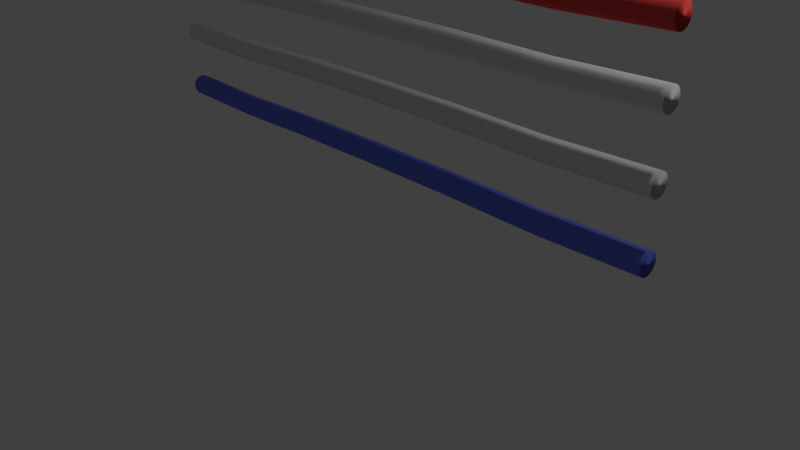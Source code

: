 # Source: Rope.blend  (saved by Blender 2.79.0; exported with 4.5.12 LTS)
import bpy
from mathutils import Matrix  # noqa: F401  (used for matrix-valued properties, if any)

bpy.ops.wm.read_factory_settings(use_empty=True)
scene = bpy.context.scene
scene.name = 'Scene'

# ---- collections
col_collection_1 = bpy.data.collections.new('Collection 1'); scene.collection.children.link(col_collection_1)

# ---- materials (node trees are filled in below, after node groups)
mat_material_001 = bpy.data.materials.new('Material.001')
mat_material_001.alpha_threshold = 0.0
mat_material_001.use_transparent_shadow = False
mat_material_001.roughness = 0.5
mat_material_002 = bpy.data.materials.new('Material.002')
mat_material_002.alpha_threshold = 0.0
mat_material_002.use_transparent_shadow = False
mat_material_002.diffuse_color = (0.8, 0.0707, 0.06415, 1.0)
mat_material_002.roughness = 0.5
mat_material_003 = bpy.data.materials.new('Material.003')
mat_material_003.alpha_threshold = 0.0
mat_material_003.use_transparent_shadow = False
mat_material_003.diffuse_color = (0.1435, 0.1891, 0.8, 1.0)
mat_material_003.roughness = 0.5

# ---- material node trees

# ---- world
world_world = bpy.data.worlds.new('World'); scene.world = world_world
world_world.color = (0.05088, 0.05088, 0.05088)
world_world.use_sun_shadow = False
world_world.sun_shadow_jitter_overblur = 0.0
world_world.cycles.sampling_method = 'MANUAL'

# ---- cameras
cam_camera = bpy.data.cameras.new('Camera')
cam_camera.clip_end = 100.0
cam_camera.lens = 35.0
cam_camera.sensor_width = 32.0
cam_camera.sensor_height = 18.0
cam_camera.ortho_scale = 7.314
cam_camera.dof.focus_distance = 0.0
cam_camera.dof.aperture_fstop = 128.0

# ---- lights
light_lamp = bpy.data.lights.new('Lamp', 'POINT')
light_lamp.transmission_factor = 0.0
light_lamp.cutoff_distance = 30.0
light_lamp.energy = 100.0
light_lamp.shadow_buffer_clip_start = 1.001
light_lamp.shadow_soft_size = 0.1
light_lamp.shadow_maximum_resolution = 0.006
light_lamp.use_absolute_resolution = True

# ---- meshes
me_cylinder_002 = bpy.data.meshes.new('Cylinder.002')
me_cylinder_002.from_pydata([(-1.219e-06, 1.0, -1.028), (-1.219e-06, 1.0, 0.9723), (0.4339, 0.901, -1.028), (0.4339, 0.901, 0.9723), (0.7818, 0.6235, -1.028), (0.7818, 0.6235, 0.9723), (0.9749, 0.2225, -1.028), (0.9749, 0.2225, 0.9723), (0.9749, -0.2225, -1.028), (0.9749, -0.2225, 0.9723), (0.7818, -0.6235, -1.028), (0.7818, -0.6235, 0.9723), (0.4339, -0.901, -1.028), (0.4339, -0.901, 0.9723), (-1.068e-06, -1.0, -1.028), (-1.068e-06, -1.0, 0.9723), (-0.4339, -0.901, -1.028), (-0.4339, -0.901, 0.9723), (-0.7818, -0.6235, -1.028), (-0.7818, -0.6235, 0.9723), (-0.9749, -0.2225, -1.028), (-0.9749, -0.2225, 0.9723), (-0.9749, 0.2225, -1.028), (-0.9749, 0.2225, 0.9723), (-0.7818, 0.6235, -1.028), (-0.7818, 0.6235, 0.9723), (-0.4339, 0.901, -1.028), (-0.4339, 0.901, 0.9723), (-0.1675, 1.0, -0.6944), (0.02903, 1.0, -0.361), (0.07767, 1.0, -0.02769), (0.02903, 1.0, 0.3056), (-0.1675, 1.0, 0.639), (0.2664, 0.901, 0.639), (0.4629, 0.901, 0.3056), (0.5116, 0.901, -0.02769), (0.4629, 0.901, -0.361), (0.2664, 0.901, -0.6944), (0.6143, 0.6235, 0.639), (0.8109, 0.6235, 0.3056), (0.8595, 0.6235, -0.02769), (0.8109, 0.6235, -0.361), (0.6143, 0.6235, -0.6944), (0.8074, 0.2225, 0.639), (1.004, 0.2225, 0.3056), (1.053, 0.2225, -0.02769), (1.004, 0.2225, -0.361), (0.8074, 0.2225, -0.6944), (0.8074, -0.2225, 0.639), (1.004, -0.2225, 0.3056), (1.053, -0.2225, -0.02769), (1.004, -0.2225, -0.361), (0.8074, -0.2225, -0.6944), (0.6143, -0.6235, 0.639), (0.8109, -0.6235, 0.3056), (0.8595, -0.6235, -0.02769), (0.8109, -0.6235, -0.361), (0.6143, -0.6235, -0.6944), (0.2664, -0.901, 0.639), (0.4629, -0.901, 0.3056), (0.5116, -0.901, -0.02769), (0.4629, -0.901, -0.361), (0.2664, -0.901, -0.6944), (-0.1675, -1.0, 0.639), (0.02903, -1.0, 0.3056), (0.07767, -1.0, -0.02769), (0.02903, -1.0, -0.361), (-0.1675, -1.0, -0.6944), (-0.6014, -0.901, 0.639), (-0.4049, -0.901, 0.3056), (-0.3562, -0.901, -0.02769), (-0.4049, -0.901, -0.361), (-0.6014, -0.901, -0.6944), (-0.9494, -0.6235, 0.639), (-0.7528, -0.6235, 0.3056), (-0.7042, -0.6235, -0.02769), (-0.7528, -0.6235, -0.361), (-0.9494, -0.6235, -0.6944), (-1.142, -0.2225, 0.639), (-0.9459, -0.2225, 0.3056), (-0.8973, -0.2225, -0.02769), (-0.9459, -0.2225, -0.361), (-1.142, -0.2225, -0.6944), (-1.142, 0.2225, 0.639), (-0.9459, 0.2225, 0.3056), (-0.8973, 0.2225, -0.02769), (-0.9459, 0.2225, -0.361), (-1.142, 0.2225, -0.6944), (-0.9494, 0.6235, 0.639), (-0.7528, 0.6235, 0.3056), (-0.7042, 0.6235, -0.02769), (-0.7528, 0.6235, -0.361), (-0.9494, 0.6235, -0.6944), (-0.6014, 0.901, 0.639), (-0.4049, 0.901, 0.3056), (-0.3562, 0.901, -0.02769), (-0.4049, 0.901, -0.361), (-0.6014, 0.901, -0.6944), (-10.98, 1.0, -1.028), (-10.98, 1.0, 0.9723), (-10.54, 0.901, -1.028), (-10.54, 0.901, 0.9723), (-10.2, 0.6235, -1.028), (-10.2, 0.6235, 0.9723), (-10.0, 0.2225, -1.028), (-10.0, 0.2225, 0.9723), (-10.0, -0.2225, -1.028), (-10.0, -0.2225, 0.9723), (-10.2, -0.6235, -1.028), (-10.2, -0.6235, 0.9723), (-10.54, -0.901, -1.028), (-10.54, -0.901, 0.9723), (-10.98, -1.0, -1.028), (-10.98, -1.0, 0.9723), (-11.41, -0.901, -1.028), (-11.41, -0.901, 0.9723), (-11.76, -0.6235, -1.028), (-11.76, -0.6235, 0.9723), (-11.95, -0.2225, -1.028), (-11.95, -0.2225, 0.9723), (-11.95, 0.2225, -1.028), (-11.95, 0.2225, 0.9723), (-11.76, 0.6235, -1.028), (-11.76, 0.6235, 0.9723), (-11.41, 0.901, -1.028), (-11.41, 0.901, 0.9723), (-11.15, 1.0, -0.6944), (-10.95, 1.0, -0.361), (-10.9, 1.0, -0.02769), (-10.95, 1.0, 0.3056), (-11.15, 1.0, 0.639), (-10.71, 0.901, 0.639), (-10.52, 0.901, 0.3056), (-10.47, 0.901, -0.02769), (-10.52, 0.901, -0.361), (-10.71, 0.901, -0.6944), (-10.36, 0.6235, 0.639), (-10.17, 0.6235, 0.3056), (-10.12, 0.6235, -0.02769), (-10.17, 0.6235, -0.361), (-10.36, 0.6235, -0.6944), (-10.17, 0.2225, 0.639), (-9.974, 0.2225, 0.3056), (-9.926, 0.2225, -0.02769), (-9.974, 0.2225, -0.361), (-10.17, 0.2225, -0.6944), (-10.17, -0.2225, 0.639), (-9.974, -0.2225, 0.3056), (-9.926, -0.2225, -0.02769), (-9.974, -0.2225, -0.361), (-10.17, -0.2225, -0.6944), (-10.36, -0.6235, 0.639), (-10.17, -0.6235, 0.3056), (-10.12, -0.6235, -0.02769), (-10.17, -0.6235, -0.361), (-10.36, -0.6235, -0.6944), (-10.71, -0.901, 0.639), (-10.52, -0.901, 0.3056), (-10.47, -0.901, -0.02769), (-10.52, -0.901, -0.361), (-10.71, -0.901, -0.6944), (-11.15, -1.0, 0.639), (-10.95, -1.0, 0.3056), (-10.9, -1.0, -0.02769), (-10.95, -1.0, -0.361), (-11.15, -1.0, -0.6944), (-11.58, -0.901, 0.639), (-11.38, -0.901, 0.3056), (-11.33, -0.901, -0.02769), (-11.38, -0.901, -0.361), (-11.58, -0.901, -0.6944), (-11.93, -0.6235, 0.639), (-11.73, -0.6235, 0.3056), (-11.68, -0.6235, -0.02769), (-11.73, -0.6235, -0.361), (-11.93, -0.6235, -0.6944), (-12.12, -0.2225, 0.639), (-11.92, -0.2225, 0.3056), (-11.88, -0.2225, -0.02769), (-11.92, -0.2225, -0.361), (-12.12, -0.2225, -0.6944), (-12.12, 0.2225, 0.639), (-11.92, 0.2225, 0.3056), (-11.88, 0.2225, -0.02769), (-11.92, 0.2225, -0.361), (-12.12, 0.2225, -0.6944), (-11.93, 0.6235, 0.639), (-11.73, 0.6235, 0.3056), (-11.68, 0.6235, -0.02769), (-11.73, 0.6235, -0.361), (-11.93, 0.6235, -0.6944), (-11.58, 0.901, 0.639), (-11.38, 0.901, 0.3056), (-11.33, 0.901, -0.02769), (-11.38, 0.901, -0.361), (-11.58, 0.901, -0.6944), (-5.19, 1.0, -1.028), (-5.19, 1.0, 0.9723), (-4.757, 0.901, -1.028), (-4.757, 0.901, 0.9723), (-4.409, 0.6235, -1.028), (-4.409, 0.6235, 0.9723), (-4.216, 0.2225, -1.028), (-4.216, 0.2225, 0.9723), (-4.216, -0.2225, -1.028), (-4.216, -0.2225, 0.9723), (-4.409, -0.6235, -1.028), (-4.409, -0.6235, 0.9723), (-4.757, -0.901, -1.028), (-4.757, -0.901, 0.9723), (-5.19, -1.0, -1.028), (-5.19, -1.0, 0.9723), (-5.624, -0.901, -1.028), (-5.624, -0.901, 0.9723), (-5.972, -0.6235, -1.028), (-5.972, -0.6235, 0.9723), (-6.165, -0.2225, -1.028), (-6.165, -0.2225, 0.9723), (-6.165, 0.2225, -1.028), (-6.165, 0.2225, 0.9723), (-5.972, 0.6235, -1.028), (-5.972, 0.6235, 0.9723), (-5.624, 0.901, -1.028), (-5.624, 0.901, 0.9723), (-5.358, 1.0, -0.6944), (-5.161, 1.0, -0.361), (-5.113, 1.0, -0.02769), (-5.161, 1.0, 0.3056), (-5.358, 1.0, 0.639), (-4.924, 0.901, 0.639), (-4.728, 0.901, 0.3056), (-4.679, 0.901, -0.02769), (-4.728, 0.901, -0.361), (-4.924, 0.901, -0.6944), (-4.576, 0.6235, 0.639), (-4.38, 0.6235, 0.3056), (-4.331, 0.6235, -0.02769), (-4.38, 0.6235, -0.361), (-4.576, 0.6235, -0.6944), (-4.383, 0.2225, 0.639), (-4.187, 0.2225, 0.3056), (-4.138, 0.2225, -0.02769), (-4.187, 0.2225, -0.361), (-4.383, 0.2225, -0.6944), (-4.383, -0.2225, 0.639), (-4.187, -0.2225, 0.3056), (-4.138, -0.2225, -0.02769), (-4.187, -0.2225, -0.361), (-4.383, -0.2225, -0.6944), (-4.576, -0.6235, 0.639), (-4.38, -0.6235, 0.3056), (-4.331, -0.6235, -0.02769), (-4.38, -0.6235, -0.361), (-4.576, -0.6235, -0.6944), (-4.924, -0.901, 0.639), (-4.728, -0.901, 0.3056), (-4.679, -0.901, -0.02769), (-4.728, -0.901, -0.361), (-4.924, -0.901, -0.6944), (-5.358, -1.0, 0.639), (-5.161, -1.0, 0.3056), (-5.113, -1.0, -0.02769), (-5.161, -1.0, -0.361), (-5.358, -1.0, -0.6944), (-5.792, -0.901, 0.639), (-5.595, -0.901, 0.3056), (-5.547, -0.901, -0.02769), (-5.595, -0.901, -0.361), (-5.792, -0.901, -0.6944), (-6.14, -0.6235, 0.639), (-5.943, -0.6235, 0.3056), (-5.895, -0.6235, -0.02769), (-5.943, -0.6235, -0.361), (-6.14, -0.6235, -0.6944), (-6.333, -0.2225, 0.639), (-6.136, -0.2225, 0.3056), (-6.088, -0.2225, -0.02769), (-6.136, -0.2225, -0.361), (-6.333, -0.2225, -0.6944), (-6.333, 0.2225, 0.639), (-6.136, 0.2225, 0.3056), (-6.088, 0.2225, -0.02769), (-6.136, 0.2225, -0.361), (-6.333, 0.2225, -0.6944), (-6.14, 0.6235, 0.639), (-5.943, 0.6235, 0.3056), (-5.895, 0.6235, -0.02769), (-5.943, 0.6235, -0.361), (-6.14, 0.6235, -0.6944), (-5.792, 0.901, 0.639), (-5.595, 0.901, 0.3056), (-5.547, 0.901, -0.02769), (-5.595, 0.901, -0.361), (-5.792, 0.901, -0.6944), (-16.84, 1.0, -1.028), (-16.84, 1.0, 0.9723), (-16.4, 0.901, -1.028), (-16.4, 0.901, 0.9723), (-16.06, 0.6235, -1.028), (-16.06, 0.6235, 0.9723), (-15.86, 0.2225, -1.028), (-15.86, 0.2225, 0.9723), (-15.86, -0.2225, -1.028), (-15.86, -0.2225, 0.9723), (-16.06, -0.6235, -1.028), (-16.06, -0.6235, 0.9723), (-16.4, -0.901, -1.028), (-16.4, -0.901, 0.9723), (-16.84, -1.0, -1.028), (-16.84, -1.0, 0.9723), (-17.27, -0.901, -1.028), (-17.27, -0.901, 0.9723), (-17.62, -0.6235, -1.028), (-17.62, -0.6235, 0.9723), (-17.81, -0.2225, -1.028), (-17.81, -0.2225, 0.9723), (-17.81, 0.2225, -1.028), (-17.81, 0.2225, 0.9723), (-17.62, 0.6235, -1.028), (-17.62, 0.6235, 0.9723), (-17.27, 0.901, -1.028), (-17.27, 0.901, 0.9723), (-17.01, 1.0, -0.6944), (-16.81, 1.0, -0.361), (-16.76, 1.0, -0.02769), (-16.81, 1.0, 0.3056), (-17.01, 1.0, 0.639), (-16.57, 0.901, 0.639), (-16.38, 0.901, 0.3056), (-16.33, 0.901, -0.02769), (-16.38, 0.901, -0.361), (-16.57, 0.901, -0.6944), (-16.22, 0.6235, 0.639), (-16.03, 0.6235, 0.3056), (-15.98, 0.6235, -0.02769), (-16.03, 0.6235, -0.361), (-16.22, 0.6235, -0.6944), (-16.03, 0.2225, 0.639), (-15.83, 0.2225, 0.3056), (-15.79, 0.2225, -0.02769), (-15.83, 0.2225, -0.361), (-16.03, 0.2225, -0.6944), (-16.03, -0.2225, 0.639), (-15.83, -0.2225, 0.3056), (-15.79, -0.2225, -0.02769), (-15.83, -0.2225, -0.361), (-16.03, -0.2225, -0.6944), (-16.22, -0.6235, 0.639), (-16.03, -0.6235, 0.3056), (-15.98, -0.6235, -0.02769), (-16.03, -0.6235, -0.361), (-16.22, -0.6235, -0.6944), (-16.57, -0.901, 0.639), (-16.38, -0.901, 0.3056), (-16.33, -0.901, -0.02769), (-16.38, -0.901, -0.361), (-16.57, -0.901, -0.6944), (-17.01, -1.0, 0.639), (-16.81, -1.0, 0.3056), (-16.76, -1.0, -0.02769), (-16.81, -1.0, -0.361), (-17.01, -1.0, -0.6944), (-17.44, -0.901, 0.639), (-17.24, -0.901, 0.3056), (-17.19, -0.901, -0.02769), (-17.24, -0.901, -0.361), (-17.44, -0.901, -0.6944), (-17.79, -0.6235, 0.639), (-17.59, -0.6235, 0.3056), (-17.54, -0.6235, -0.02769), (-17.59, -0.6235, -0.361), (-17.79, -0.6235, -0.6944), (-17.98, -0.2225, 0.639), (-17.78, -0.2225, 0.3056), (-17.74, -0.2225, -0.02769), (-17.78, -0.2225, -0.361), (-17.98, -0.2225, -0.6944), (-17.98, 0.2225, 0.639), (-17.78, 0.2225, 0.3056), (-17.74, 0.2225, -0.02769), (-17.78, 0.2225, -0.361), (-17.98, 0.2225, -0.6944), (-17.79, 0.6235, 0.639), (-17.59, 0.6235, 0.3056), (-17.54, 0.6235, -0.02769), (-17.59, 0.6235, -0.361), (-17.79, 0.6235, -0.6944), (-17.44, 0.901, 0.639), (-17.24, 0.901, 0.3056), (-17.19, 0.901, -0.02769), (-17.24, 0.901, -0.361), (-17.44, 0.901, -0.6944)], [], [(32, 1, 3, 33), (33, 3, 5, 38), (38, 5, 7, 43), (43, 7, 9, 48), (48, 9, 11, 53), (53, 11, 13, 58), (58, 13, 15, 63), (63, 15, 17, 68), (68, 17, 19, 73), (73, 19, 21, 78), (78, 21, 23, 83), (83, 23, 25, 88), (3, 1, 27, 25, 23, 21, 19, 17, 15, 13, 11, 9, 7, 5), (88, 25, 27, 93), (93, 27, 1, 32), (0, 2, 4, 6, 8, 10, 12, 14, 16, 18, 20, 22, 24, 26), (26, 97, 28, 0), (97, 96, 29, 28), (96, 95, 30, 29), (95, 94, 31, 30), (94, 93, 32, 31), (24, 92, 97, 26), (92, 91, 96, 97), (91, 90, 95, 96), (90, 89, 94, 95), (89, 88, 93, 94), (22, 87, 92, 24), (87, 86, 91, 92), (86, 85, 90, 91), (85, 84, 89, 90), (84, 83, 88, 89), (20, 82, 87, 22), (82, 81, 86, 87), (81, 80, 85, 86), (80, 79, 84, 85), (79, 78, 83, 84), (18, 77, 82, 20), (77, 76, 81, 82), (76, 75, 80, 81), (75, 74, 79, 80), (74, 73, 78, 79), (16, 72, 77, 18), (72, 71, 76, 77), (71, 70, 75, 76), (70, 69, 74, 75), (69, 68, 73, 74), (14, 67, 72, 16), (67, 66, 71, 72), (66, 65, 70, 71), (65, 64, 69, 70), (64, 63, 68, 69), (12, 62, 67, 14), (62, 61, 66, 67), (61, 60, 65, 66), (60, 59, 64, 65), (59, 58, 63, 64), (10, 57, 62, 12), (57, 56, 61, 62), (56, 55, 60, 61), (55, 54, 59, 60), (54, 53, 58, 59), (8, 52, 57, 10), (52, 51, 56, 57), (51, 50, 55, 56), (50, 49, 54, 55), (49, 48, 53, 54), (6, 47, 52, 8), (47, 46, 51, 52), (46, 45, 50, 51), (45, 44, 49, 50), (44, 43, 48, 49), (4, 42, 47, 6), (42, 41, 46, 47), (41, 40, 45, 46), (40, 39, 44, 45), (39, 38, 43, 44), (2, 37, 42, 4), (37, 36, 41, 42), (36, 35, 40, 41), (35, 34, 39, 40), (34, 33, 38, 39), (0, 28, 37, 2), (28, 29, 36, 37), (29, 30, 35, 36), (30, 31, 34, 35), (31, 32, 33, 34), (130, 99, 101, 131), (131, 101, 103, 136), (136, 103, 105, 141), (141, 105, 107, 146), (146, 107, 109, 151), (151, 109, 111, 156), (156, 111, 113, 161), (161, 113, 115, 166), (166, 115, 117, 171), (171, 117, 119, 176), (176, 119, 121, 181), (181, 121, 123, 186), (101, 99, 125, 123, 121, 119, 117, 115, 113, 111, 109, 107, 105, 103), (186, 123, 125, 191), (191, 125, 99, 130), (98, 100, 102, 104, 106, 108, 110, 112, 114, 116, 118, 120, 122, 124), (124, 195, 126, 98), (195, 194, 127, 126), (194, 193, 128, 127), (193, 192, 129, 128), (192, 191, 130, 129), (122, 190, 195, 124), (190, 189, 194, 195), (189, 188, 193, 194), (188, 187, 192, 193), (187, 186, 191, 192), (120, 185, 190, 122), (185, 184, 189, 190), (184, 183, 188, 189), (183, 182, 187, 188), (182, 181, 186, 187), (118, 180, 185, 120), (180, 179, 184, 185), (179, 178, 183, 184), (178, 177, 182, 183), (177, 176, 181, 182), (116, 175, 180, 118), (175, 174, 179, 180), (174, 173, 178, 179), (173, 172, 177, 178), (172, 171, 176, 177), (114, 170, 175, 116), (170, 169, 174, 175), (169, 168, 173, 174), (168, 167, 172, 173), (167, 166, 171, 172), (112, 165, 170, 114), (165, 164, 169, 170), (164, 163, 168, 169), (163, 162, 167, 168), (162, 161, 166, 167), (110, 160, 165, 112), (160, 159, 164, 165), (159, 158, 163, 164), (158, 157, 162, 163), (157, 156, 161, 162), (108, 155, 160, 110), (155, 154, 159, 160), (154, 153, 158, 159), (153, 152, 157, 158), (152, 151, 156, 157), (106, 150, 155, 108), (150, 149, 154, 155), (149, 148, 153, 154), (148, 147, 152, 153), (147, 146, 151, 152), (104, 145, 150, 106), (145, 144, 149, 150), (144, 143, 148, 149), (143, 142, 147, 148), (142, 141, 146, 147), (102, 140, 145, 104), (140, 139, 144, 145), (139, 138, 143, 144), (138, 137, 142, 143), (137, 136, 141, 142), (100, 135, 140, 102), (135, 134, 139, 140), (134, 133, 138, 139), (133, 132, 137, 138), (132, 131, 136, 137), (98, 126, 135, 100), (126, 127, 134, 135), (127, 128, 133, 134), (128, 129, 132, 133), (129, 130, 131, 132), (228, 197, 199, 229), (229, 199, 201, 234), (234, 201, 203, 239), (239, 203, 205, 244), (244, 205, 207, 249), (249, 207, 209, 254), (254, 209, 211, 259), (259, 211, 213, 264), (264, 213, 215, 269), (269, 215, 217, 274), (274, 217, 219, 279), (279, 219, 221, 284), (199, 197, 223, 221, 219, 217, 215, 213, 211, 209, 207, 205, 203, 201), (284, 221, 223, 289), (289, 223, 197, 228), (196, 198, 200, 202, 204, 206, 208, 210, 212, 214, 216, 218, 220, 222), (222, 293, 224, 196), (293, 292, 225, 224), (292, 291, 226, 225), (291, 290, 227, 226), (290, 289, 228, 227), (220, 288, 293, 222), (288, 287, 292, 293), (287, 286, 291, 292), (286, 285, 290, 291), (285, 284, 289, 290), (218, 283, 288, 220), (283, 282, 287, 288), (282, 281, 286, 287), (281, 280, 285, 286), (280, 279, 284, 285), (216, 278, 283, 218), (278, 277, 282, 283), (277, 276, 281, 282), (276, 275, 280, 281), (275, 274, 279, 280), (214, 273, 278, 216), (273, 272, 277, 278), (272, 271, 276, 277), (271, 270, 275, 276), (270, 269, 274, 275), (212, 268, 273, 214), (268, 267, 272, 273), (267, 266, 271, 272), (266, 265, 270, 271), (265, 264, 269, 270), (210, 263, 268, 212), (263, 262, 267, 268), (262, 261, 266, 267), (261, 260, 265, 266), (260, 259, 264, 265), (208, 258, 263, 210), (258, 257, 262, 263), (257, 256, 261, 262), (256, 255, 260, 261), (255, 254, 259, 260), (206, 253, 258, 208), (253, 252, 257, 258), (252, 251, 256, 257), (251, 250, 255, 256), (250, 249, 254, 255), (204, 248, 253, 206), (248, 247, 252, 253), (247, 246, 251, 252), (246, 245, 250, 251), (245, 244, 249, 250), (202, 243, 248, 204), (243, 242, 247, 248), (242, 241, 246, 247), (241, 240, 245, 246), (240, 239, 244, 245), (200, 238, 243, 202), (238, 237, 242, 243), (237, 236, 241, 242), (236, 235, 240, 241), (235, 234, 239, 240), (198, 233, 238, 200), (233, 232, 237, 238), (232, 231, 236, 237), (231, 230, 235, 236), (230, 229, 234, 235), (196, 224, 233, 198), (224, 225, 232, 233), (225, 226, 231, 232), (226, 227, 230, 231), (227, 228, 229, 230), (326, 295, 297, 327), (327, 297, 299, 332), (332, 299, 301, 337), (337, 301, 303, 342), (342, 303, 305, 347), (347, 305, 307, 352), (352, 307, 309, 357), (357, 309, 311, 362), (362, 311, 313, 367), (367, 313, 315, 372), (372, 315, 317, 377), (377, 317, 319, 382), (297, 295, 321, 319, 317, 315, 313, 311, 309, 307, 305, 303, 301, 299), (382, 319, 321, 387), (387, 321, 295, 326), (294, 296, 298, 300, 302, 304, 306, 308, 310, 312, 314, 316, 318, 320), (320, 391, 322, 294), (391, 390, 323, 322), (390, 389, 324, 323), (389, 388, 325, 324), (388, 387, 326, 325), (318, 386, 391, 320), (386, 385, 390, 391), (385, 384, 389, 390), (384, 383, 388, 389), (383, 382, 387, 388), (316, 381, 386, 318), (381, 380, 385, 386), (380, 379, 384, 385), (379, 378, 383, 384), (378, 377, 382, 383), (314, 376, 381, 316), (376, 375, 380, 381), (375, 374, 379, 380), (374, 373, 378, 379), (373, 372, 377, 378), (312, 371, 376, 314), (371, 370, 375, 376), (370, 369, 374, 375), (369, 368, 373, 374), (368, 367, 372, 373), (310, 366, 371, 312), (366, 365, 370, 371), (365, 364, 369, 370), (364, 363, 368, 369), (363, 362, 367, 368), (308, 361, 366, 310), (361, 360, 365, 366), (360, 359, 364, 365), (359, 358, 363, 364), (358, 357, 362, 363), (306, 356, 361, 308), (356, 355, 360, 361), (355, 354, 359, 360), (354, 353, 358, 359), (353, 352, 357, 358), (304, 351, 356, 306), (351, 350, 355, 356), (350, 349, 354, 355), (349, 348, 353, 354), (348, 347, 352, 353), (302, 346, 351, 304), (346, 345, 350, 351), (345, 344, 349, 350), (344, 343, 348, 349), (343, 342, 347, 348), (300, 341, 346, 302), (341, 340, 345, 346), (340, 339, 344, 345), (339, 338, 343, 344), (338, 337, 342, 343), (298, 336, 341, 300), (336, 335, 340, 341), (335, 334, 339, 340), (334, 333, 338, 339), (333, 332, 337, 338), (296, 331, 336, 298), (331, 330, 335, 336), (330, 329, 334, 335), (329, 328, 333, 334), (328, 327, 332, 333), (294, 322, 331, 296), (322, 323, 330, 331), (323, 324, 329, 330), (324, 325, 328, 329), (325, 326, 327, 328)])
me_cylinder_002.polygons.foreach_set('use_smooth', [True] * 344)
me_cylinder_002.polygons.foreach_set('material_index', [1, 1, 1, 1, 1, 1, 1, 1, 1, 1, 1, 1, 1, 1, 1, 1, 1, 1, 1, 1, 1, 1, 1, 1, 1, 1, 1, 1, 1, 1, 1, 1, 1, 1, 1, 1, 1, 1, 1, 1, 1, 1, 1, 1, 1, 1, 1, 1, 1, 1, 1, 1, 1, 1, 1, 1, 1, 1, 1, 1, 1, 1, 1, 1, 1, 1, 1, 1, 1, 1, 1, 1, 1, 1, 1, 1, 1, 1, 1, 1, 1, 1, 1, 1, 1, 1, 0, 0, 0, 0, 0, 0, 0, 0, 0, 0, 0, 0, 0, 0, 0, 0, 0, 0, 0, 0, 0, 0, 0, 0, 0, 0, 0, 0, 0, 0, 0, 0, 0, 0, 0, 0, 0, 0, 0, 0, 0, 0, 0, 0, 0, 0, 0, 0, 0, 0, 0, 0, 0, 0, 0, 0, 0, 0, 0, 0, 0, 0, 0, 0, 0, 0, 0, 0, 0, 0, 0, 0, 0, 0, 0, 0, 0, 0, 0, 0, 0, 0, 0, 0, 0, 0, 0, 0, 0, 0, 0, 0, 0, 0, 0, 0, 0, 0, 0, 0, 0, 0, 0, 0, 0, 0, 0, 0, 0, 0, 0, 0, 0, 0, 0, 0, 0, 0, 0, 0, 0, 0, 0, 0, 0, 0, 0, 0, 0, 0, 0, 0, 0, 0, 0, 0, 0, 0, 0, 0, 0, 0, 0, 0, 0, 0, 0, 0, 0, 0, 0, 0, 0, 0, 0, 0, 0, 0, 0, 0, 0, 0, 0, 0, 0, 0, 0, 0, 0, 0, 0, 0, 2, 2, 2, 2, 2, 2, 2, 2, 2, 2, 2, 2, 2, 2, 2, 2, 2, 2, 2, 2, 2, 2, 2, 2, 2, 2, 2, 2, 2, 2, 2, 2, 2, 2, 2, 2, 2, 2, 2, 2, 2, 2, 2, 2, 2, 2, 2, 2, 2, 2, 2, 2, 2, 2, 2, 2, 2, 2, 2, 2, 2, 2, 2, 2, 2, 2, 2, 2, 2, 2, 2, 2, 2, 2, 2, 2, 2, 2, 2, 2, 2, 2, 2, 2, 2, 2])
me_cylinder_002.materials.append(mat_material_001)
me_cylinder_002.materials.append(mat_material_002)
me_cylinder_002.materials.append(mat_material_003)
me_cylinder_002.use_remesh_preserve_volume = False
me_cylinder_002.use_remesh_preserve_attributes = False
me_cylinder_002.use_mirror_vertex_groups = False
me_cylinder_002.update()

# ---- objects
ob_cylinder_002 = bpy.data.objects.new('Cylinder.002', me_cylinder_002)
ob_lamp = bpy.data.objects.new('Lamp', light_lamp)
ob_camera = bpy.data.objects.new('Camera', cam_camera)

# ---- transforms, parenting, visibility, modifiers, constraints
ob_cylinder_002.location = (0.0, 0.0, 3.714)
ob_cylinder_002.rotation_euler = (-0.0, 4.712, 0.0)
ob_cylinder_002.scale = (0.1362, 0.1362, 3.804)
ob_cylinder_002.lineart.crease_threshold = 0.0
_vg = ob_cylinder_002.vertex_groups.new(name='Bone')
for _i, _w in zip([0, 2, 4, 6, 8, 10, 12, 14, 16, 18, 20, 22, 24, 26, 28, 29, 30, 31, 32, 33, 34, 35, 36, 37, 38, 39, 40, 41, 42, 43, 44, 45, 46, 47, 48, 49, 50, 51, 52, 53, 54, 55, 56, 57, 58, 59, 60, 61, 62, 63, 64, 65, 66, 67, 68, 69, 70, 71, 72, 73, 74, 75, 76, 77, 78, 79, 80, 81, 82, 83, 84, 85, 86, 87, 88, 89, 90, 91, 92, 93, 94, 95, 96, 97, 98, 100, 102, 104, 106, 108, 110, 112, 114, 116, 118, 120, 122, 124, 126, 127, 128, 129, 130, 131, 132, 133, 134, 135, 136, 137, 138, 139, 140, 141, 142, 143, 144, 145, 146, 147, 148, 149, 150, 151, 152, 153, 154, 155, 156, 157, 158, 159, 160, 161, 162, 163, 164, 165, 166, 167, 168, 169, 170, 171, 172, 173, 174, 175, 176, 177, 178, 179, 180, 181, 182, 183, 184, 185, 186, 187, 188, 189, 190, 191, 192, 193, 194, 195, 196, 198, 200, 202, 204, 206, 208, 210, 212, 214, 216, 218, 220, 222, 224, 225, 226, 227, 228, 229, 230, 231, 232, 233, 234, 235, 236, 237, 238, 239, 240, 241, 242, 243, 244, 245, 246, 247, 248, 249, 250, 251, 252, 253, 254, 255, 256, 257, 258, 259, 260, 261, 262, 263, 264, 265, 266, 267, 268, 269, 270, 271, 272, 273, 274, 275, 276, 277, 278, 279, 280, 281, 282, 283, 284, 285, 286, 287, 288, 289, 290, 291, 292, 293, 294, 296, 298, 300, 302, 304, 306, 308, 310, 312, 314, 316, 318, 320, 322, 323, 324, 325, 326, 327, 328, 329, 330, 331, 332, 333, 334, 335, 336, 337, 338, 339, 340, 341, 342, 343, 344, 345, 346, 347, 348, 349, 350, 351, 352, 353, 354, 355, 356, 357, 358, 359, 360, 361, 362, 363, 364, 365, 366, 367, 368, 369, 370, 371, 372, 373, 374, 375, 376, 377, 378, 379, 380, 381, 382, 383, 384, 385, 386, 387, 388, 389, 390, 391], [0.9994, 0.9993, 0.9994, 0.9993, 0.9994, 0.9993, 0.9994, 0.9993, 0.9994, 0.9993, 0.9994, 0.9993, 0.9994, 0.9993, 0.8328, 0.6662, 0.4997, 0.3331, 0.1666, 0.1666, 0.3331, 0.4997, 0.6662, 0.8328, 0.1666, 0.3331, 0.4997, 0.6662, 0.8328, 0.1666, 0.3331, 0.4997, 0.6662, 0.8328, 0.1666, 0.3331, 0.4997, 0.6662, 0.8328, 0.1666, 0.3331, 0.4997, 0.6662, 0.8328, 0.1666, 0.3331, 0.4997, 0.6662, 0.8328, 0.1666, 0.3331, 0.4997, 0.6662, 0.8328, 0.1666, 0.3331, 0.4997, 0.6662, 0.8328, 0.1666, 0.3331, 0.4997, 0.6662, 0.8328, 0.1666, 0.3331, 0.4997, 0.6662, 0.8328, 0.1666, 0.3331, 0.4997, 0.6662, 0.8328, 0.1666, 0.3331, 0.4997, 0.6662, 0.8328, 0.1666, 0.3331, 0.4997, 0.6662, 0.8328, 0.9994, 0.9993, 0.9994, 0.9993, 0.9994, 0.9993, 0.9994, 0.9993, 0.9994, 0.9993, 0.9994, 0.9993, 0.9994, 0.9993, 0.8328, 0.6662, 0.4997, 0.3331, 0.1666, 0.1666, 0.3331, 0.4997, 0.6662, 0.8328, 0.1666, 0.3331, 0.4997, 0.6662, 0.8328, 0.1666, 0.3331, 0.4997, 0.6662, 0.8328, 0.1666, 0.3331, 0.4997, 0.6662, 0.8328, 0.1666, 0.3331, 0.4997, 0.6662, 0.8328, 0.1666, 0.3331, 0.4997, 0.6662, 0.8328, 0.1666, 0.3331, 0.4997, 0.6662, 0.8328, 0.1666, 0.3331, 0.4997, 0.6662, 0.8328, 0.1666, 0.3331, 0.4997, 0.6662, 0.8328, 0.1666, 0.3331, 0.4997, 0.6662, 0.8328, 0.1666, 0.3331, 0.4997, 0.6662, 0.8328, 0.1666, 0.3331, 0.4997, 0.6662, 0.8328, 0.1666, 0.3331, 0.4997, 0.6662, 0.8328, 0.9994, 0.9993, 0.9994, 0.9993, 0.9994, 0.9993, 0.9994, 0.9993, 0.9994, 0.9993, 0.9994, 0.9993, 0.9994, 0.9993, 0.8328, 0.6662, 0.4997, 0.3331, 0.1666, 0.1666, 0.3331, 0.4997, 0.6662, 0.8328, 0.1666, 0.3331, 0.4997, 0.6662, 0.8328, 0.1666, 0.3331, 0.4997, 0.6662, 0.8328, 0.1666, 0.3331, 0.4997, 0.6662, 0.8328, 0.1666, 0.3331, 0.4997, 0.6662, 0.8328, 0.1666, 0.3331, 0.4997, 0.6662, 0.8328, 0.1666, 0.3331, 0.4997, 0.6662, 0.8328, 0.1666, 0.3331, 0.4997, 0.6662, 0.8328, 0.1666, 0.3331, 0.4997, 0.6662, 0.8328, 0.1666, 0.3331, 0.4997, 0.6662, 0.8328, 0.1666, 0.3331, 0.4997, 0.6662, 0.8328, 0.1666, 0.3331, 0.4997, 0.6662, 0.8328, 0.1666, 0.3331, 0.4997, 0.6662, 0.8328, 0.9994, 0.9993, 0.9994, 0.9993, 0.9994, 0.9993, 0.9994, 0.9993, 0.9994, 0.9993, 0.9994, 0.9993, 0.9994, 0.9993, 0.8328, 0.6662, 0.4997, 0.3331, 0.1666, 0.1666, 0.3331, 0.4997, 0.6662, 0.8328, 0.1666, 0.3331, 0.4997, 0.6662, 0.8328, 0.1666, 0.3331, 0.4997, 0.6662, 0.8328, 0.1666, 0.3331, 0.4997, 0.6662, 0.8328, 0.1666, 0.3331, 0.4997, 0.6662, 0.8328, 0.1666, 0.3331, 0.4997, 0.6662, 0.8328, 0.1666, 0.3331, 0.4997, 0.6662, 0.8328, 0.1666, 0.3331, 0.4997, 0.6662, 0.8328, 0.1666, 0.3331, 0.4997, 0.6662, 0.8328, 0.1666, 0.3331, 0.4997, 0.6662, 0.8328, 0.1666, 0.3331, 0.4997, 0.6662, 0.8328, 0.1666, 0.3331, 0.4997, 0.6662, 0.8328, 0.1666, 0.3331, 0.4997, 0.6662, 0.8328]): _vg.add([_i], _w, 'REPLACE')
_vg = ob_cylinder_002.vertex_groups.new(name='Bone.001')
_vg = ob_cylinder_002.vertex_groups.new(name='Bone.002')
_vg = ob_cylinder_002.vertex_groups.new(name='Bone.003')
_vg = ob_cylinder_002.vertex_groups.new(name='Bone.004')
_vg = ob_cylinder_002.vertex_groups.new(name='Bone.005')
_vg = ob_cylinder_002.vertex_groups.new(name='Bone.006')
_vg = ob_cylinder_002.vertex_groups.new(name='Bone.007')
_vg = ob_cylinder_002.vertex_groups.new(name='Bone.008')
_vg = ob_cylinder_002.vertex_groups.new(name='Bone.009')
for _i, _w in zip([1, 3, 5, 7, 9, 11, 13, 15, 17, 19, 21, 23, 25, 27, 28, 29, 30, 31, 32, 33, 34, 35, 36, 37, 38, 39, 40, 41, 42, 43, 44, 45, 46, 47, 48, 49, 50, 51, 52, 53, 54, 55, 56, 57, 58, 59, 60, 61, 62, 63, 64, 65, 66, 67, 68, 69, 70, 71, 72, 73, 74, 75, 76, 77, 78, 79, 80, 81, 82, 83, 84, 85, 86, 87, 88, 89, 90, 91, 92, 93, 94, 95, 96, 97, 99, 101, 103, 105, 107, 109, 111, 113, 115, 117, 119, 121, 123, 125, 126, 127, 128, 129, 130, 131, 132, 133, 134, 135, 136, 137, 138, 139, 140, 141, 142, 143, 144, 145, 146, 147, 148, 149, 150, 151, 152, 153, 154, 155, 156, 157, 158, 159, 160, 161, 162, 163, 164, 165, 166, 167, 168, 169, 170, 171, 172, 173, 174, 175, 176, 177, 178, 179, 180, 181, 182, 183, 184, 185, 186, 187, 188, 189, 190, 191, 192, 193, 194, 195, 197, 199, 201, 203, 205, 207, 209, 211, 213, 215, 217, 219, 221, 223, 224, 225, 226, 227, 228, 229, 230, 231, 232, 233, 234, 235, 236, 237, 238, 239, 240, 241, 242, 243, 244, 245, 246, 247, 248, 249, 250, 251, 252, 253, 254, 255, 256, 257, 258, 259, 260, 261, 262, 263, 264, 265, 266, 267, 268, 269, 270, 271, 272, 273, 274, 275, 276, 277, 278, 279, 280, 281, 282, 283, 284, 285, 286, 287, 288, 289, 290, 291, 292, 293, 295, 297, 299, 301, 303, 305, 307, 309, 311, 313, 315, 317, 319, 321, 322, 323, 324, 325, 326, 327, 328, 329, 330, 331, 332, 333, 334, 335, 336, 337, 338, 339, 340, 341, 342, 343, 344, 345, 346, 347, 348, 349, 350, 351, 352, 353, 354, 355, 356, 357, 358, 359, 360, 361, 362, 363, 364, 365, 366, 367, 368, 369, 370, 371, 372, 373, 374, 375, 376, 377, 378, 379, 380, 381, 382, 383, 384, 385, 386, 387, 388, 389, 390, 391], [0.9994, 0.9994, 0.9994, 0.9994, 0.9994, 0.9994, 0.9994, 0.9994, 0.9994, 0.9994, 0.9994, 0.9994, 0.9993, 0.9994, 0.1666, 0.3331, 0.4997, 0.6662, 0.8328, 0.8328, 0.6663, 0.4997, 0.3331, 0.1666, 0.8328, 0.6662, 0.4997, 0.3331, 0.1666, 0.8328, 0.6662, 0.4997, 0.3331, 0.1666, 0.8328, 0.6662, 0.4997, 0.3331, 0.1666, 0.8328, 0.6662, 0.4997, 0.3331, 0.1666, 0.8328, 0.6662, 0.4997, 0.3331, 0.1666, 0.8328, 0.6663, 0.4997, 0.3331, 0.1666, 0.8328, 0.6662, 0.4997, 0.3331, 0.1666, 0.8328, 0.6662, 0.4997, 0.3331, 0.1666, 0.8328, 0.6662, 0.4997, 0.3331, 0.1666, 0.8328, 0.6662, 0.4997, 0.3331, 0.1666, 0.8328, 0.6662, 0.4997, 0.3331, 0.1666, 0.8328, 0.6662, 0.4997, 0.3331, 0.1666, 0.9994, 0.9994, 0.9994, 0.9994, 0.9994, 0.9994, 0.9994, 0.9994, 0.9994, 0.9994, 0.9994, 0.9994, 0.9993, 0.9994, 0.1666, 0.3331, 0.4997, 0.6662, 0.8328, 0.8328, 0.6663, 0.4997, 0.3331, 0.1666, 0.8328, 0.6662, 0.4997, 0.3331, 0.1666, 0.8328, 0.6662, 0.4997, 0.3331, 0.1666, 0.8328, 0.6662, 0.4997, 0.3331, 0.1666, 0.8328, 0.6662, 0.4997, 0.3331, 0.1666, 0.8328, 0.6662, 0.4997, 0.3331, 0.1666, 0.8328, 0.6663, 0.4997, 0.3331, 0.1666, 0.8328, 0.6662, 0.4997, 0.3331, 0.1666, 0.8328, 0.6662, 0.4997, 0.3331, 0.1666, 0.8328, 0.6662, 0.4997, 0.3331, 0.1666, 0.8328, 0.6662, 0.4997, 0.3331, 0.1666, 0.8328, 0.6662, 0.4997, 0.3331, 0.1666, 0.8328, 0.6662, 0.4997, 0.3331, 0.1666, 0.9994, 0.9994, 0.9994, 0.9994, 0.9994, 0.9994, 0.9994, 0.9994, 0.9994, 0.9994, 0.9994, 0.9994, 0.9993, 0.9994, 0.1666, 0.3331, 0.4997, 0.6662, 0.8328, 0.8328, 0.6663, 0.4997, 0.3331, 0.1666, 0.8328, 0.6662, 0.4997, 0.3331, 0.1666, 0.8328, 0.6662, 0.4997, 0.3331, 0.1666, 0.8328, 0.6662, 0.4997, 0.3331, 0.1666, 0.8328, 0.6662, 0.4997, 0.3331, 0.1666, 0.8328, 0.6662, 0.4997, 0.3331, 0.1666, 0.8328, 0.6663, 0.4997, 0.3331, 0.1666, 0.8328, 0.6662, 0.4997, 0.3331, 0.1666, 0.8328, 0.6662, 0.4997, 0.3331, 0.1666, 0.8328, 0.6662, 0.4997, 0.3331, 0.1666, 0.8328, 0.6662, 0.4997, 0.3331, 0.1666, 0.8328, 0.6662, 0.4997, 0.3331, 0.1666, 0.8328, 0.6662, 0.4997, 0.3331, 0.1666, 0.9994, 0.9994, 0.9994, 0.9994, 0.9994, 0.9994, 0.9994, 0.9994, 0.9994, 0.9994, 0.9994, 0.9994, 0.9993, 0.9994, 0.1666, 0.3331, 0.4997, 0.6662, 0.8328, 0.8328, 0.6663, 0.4997, 0.3331, 0.1666, 0.8328, 0.6662, 0.4997, 0.3331, 0.1666, 0.8328, 0.6662, 0.4997, 0.3331, 0.1666, 0.8328, 0.6662, 0.4997, 0.3331, 0.1666, 0.8328, 0.6662, 0.4997, 0.3331, 0.1666, 0.8328, 0.6662, 0.4997, 0.3331, 0.1666, 0.8328, 0.6663, 0.4997, 0.3331, 0.1666, 0.8328, 0.6662, 0.4997, 0.3331, 0.1666, 0.8328, 0.6662, 0.4997, 0.3331, 0.1666, 0.8328, 0.6662, 0.4997, 0.3331, 0.1666, 0.8328, 0.6662, 0.4997, 0.3331, 0.1666, 0.8328, 0.6662, 0.4997, 0.3331, 0.1666, 0.8328, 0.6662, 0.4997, 0.3331, 0.1666]): _vg.add([_i], _w, 'REPLACE')
_vg = ob_cylinder_002.vertex_groups.new(name='Bone.010')
for _i, _w in zip([1, 3, 5, 7, 9, 11, 13, 15, 17, 19, 21, 23, 25, 27, 28, 29, 30, 31, 32, 33, 34, 35, 36, 37, 38, 39, 40, 41, 42, 43, 44, 45, 46, 47, 48, 49, 50, 51, 52, 53, 54, 55, 56, 57, 58, 59, 60, 61, 62, 63, 64, 65, 66, 67, 68, 69, 70, 71, 72, 73, 74, 75, 76, 77, 78, 79, 80, 81, 82, 83, 84, 85, 86, 87, 88, 89, 90, 91, 92, 93, 94, 95, 96, 97, 99, 101, 103, 105, 107, 109, 111, 113, 115, 117, 119, 121, 123, 125, 126, 127, 128, 129, 130, 131, 132, 133, 134, 135, 136, 137, 138, 139, 140, 141, 142, 143, 144, 145, 146, 147, 148, 149, 150, 151, 152, 153, 154, 155, 156, 157, 158, 159, 160, 161, 162, 163, 164, 165, 166, 167, 168, 169, 170, 171, 172, 173, 174, 175, 176, 177, 178, 179, 180, 181, 182, 183, 184, 185, 186, 187, 188, 189, 190, 191, 192, 193, 194, 195, 197, 199, 201, 203, 205, 207, 209, 211, 213, 215, 217, 219, 221, 223, 224, 225, 226, 227, 228, 229, 230, 231, 232, 233, 234, 235, 236, 237, 238, 239, 240, 241, 242, 243, 244, 245, 246, 247, 248, 249, 250, 251, 252, 253, 254, 255, 256, 257, 258, 259, 260, 261, 262, 263, 264, 265, 266, 267, 268, 269, 270, 271, 272, 273, 274, 275, 276, 277, 278, 279, 280, 281, 282, 283, 284, 285, 286, 287, 288, 289, 290, 291, 292, 293, 295, 297, 299, 301, 303, 305, 307, 309, 311, 313, 315, 317, 319, 321, 322, 323, 324, 325, 326, 327, 328, 329, 330, 331, 332, 333, 334, 335, 336, 337, 338, 339, 340, 341, 342, 343, 344, 345, 346, 347, 348, 349, 350, 351, 352, 353, 354, 355, 356, 357, 358, 359, 360, 361, 362, 363, 364, 365, 366, 367, 368, 369, 370, 371, 372, 373, 374, 375, 376, 377, 378, 379, 380, 381, 382, 383, 384, 385, 386, 387, 388, 389, 390, 391], [0.9995, 0.9995, 0.9995, 0.9995, 0.9995, 0.9995, 0.9995, 0.9995, 0.9995, 0.9995, 0.9995, 0.9995, 0.9995, 0.9995, 0.1666, 0.3332, 0.4998, 0.6664, 0.8329, 0.8329, 0.6664, 0.4998, 0.3332, 0.1666, 0.8329, 0.6664, 0.4998, 0.3332, 0.1666, 0.8329, 0.6664, 0.4998, 0.3332, 0.1666, 0.8329, 0.6663, 0.4998, 0.3332, 0.1666, 0.8329, 0.6664, 0.4998, 0.3332, 0.1666, 0.8329, 0.6664, 0.4998, 0.3332, 0.1666, 0.8329, 0.6664, 0.4998, 0.3332, 0.1666, 0.8329, 0.6663, 0.4998, 0.3332, 0.1666, 0.8329, 0.6664, 0.4998, 0.3332, 0.1666, 0.8329, 0.6664, 0.4998, 0.3332, 0.1666, 0.8329, 0.6664, 0.4998, 0.3332, 0.1666, 0.8329, 0.6663, 0.4998, 0.3332, 0.1666, 0.8329, 0.6664, 0.4998, 0.3332, 0.1666, 0.9995, 0.9995, 0.9995, 0.9995, 0.9995, 0.9995, 0.9995, 0.9995, 0.9995, 0.9995, 0.9995, 0.9995, 0.9995, 0.9995, 0.1666, 0.3332, 0.4998, 0.6664, 0.8329, 0.8329, 0.6664, 0.4998, 0.3332, 0.1666, 0.8329, 0.6664, 0.4998, 0.3332, 0.1666, 0.8329, 0.6664, 0.4998, 0.3332, 0.1666, 0.8329, 0.6663, 0.4998, 0.3332, 0.1666, 0.8329, 0.6664, 0.4998, 0.3332, 0.1666, 0.8329, 0.6664, 0.4998, 0.3332, 0.1666, 0.8329, 0.6664, 0.4998, 0.3332, 0.1666, 0.8329, 0.6663, 0.4998, 0.3332, 0.1666, 0.8329, 0.6664, 0.4998, 0.3332, 0.1666, 0.8329, 0.6664, 0.4998, 0.3332, 0.1666, 0.8329, 0.6664, 0.4998, 0.3332, 0.1666, 0.8329, 0.6663, 0.4998, 0.3332, 0.1666, 0.8329, 0.6664, 0.4998, 0.3332, 0.1666, 0.9995, 0.9995, 0.9995, 0.9995, 0.9995, 0.9995, 0.9995, 0.9995, 0.9995, 0.9995, 0.9995, 0.9995, 0.9995, 0.9995, 0.1666, 0.3332, 0.4998, 0.6664, 0.8329, 0.8329, 0.6664, 0.4998, 0.3332, 0.1666, 0.8329, 0.6664, 0.4998, 0.3332, 0.1666, 0.8329, 0.6664, 0.4998, 0.3332, 0.1666, 0.8329, 0.6663, 0.4998, 0.3332, 0.1666, 0.8329, 0.6664, 0.4998, 0.3332, 0.1666, 0.8329, 0.6664, 0.4998, 0.3332, 0.1666, 0.8329, 0.6664, 0.4998, 0.3332, 0.1666, 0.8329, 0.6663, 0.4998, 0.3332, 0.1666, 0.8329, 0.6664, 0.4998, 0.3332, 0.1666, 0.8329, 0.6664, 0.4998, 0.3332, 0.1666, 0.8329, 0.6664, 0.4998, 0.3332, 0.1666, 0.8329, 0.6663, 0.4998, 0.3332, 0.1666, 0.8329, 0.6664, 0.4998, 0.3332, 0.1666, 0.9995, 0.9995, 0.9995, 0.9995, 0.9995, 0.9995, 0.9995, 0.9995, 0.9995, 0.9995, 0.9995, 0.9995, 0.9995, 0.9995, 0.1666, 0.3332, 0.4998, 0.6664, 0.8329, 0.8329, 0.6664, 0.4998, 0.3332, 0.1666, 0.8329, 0.6664, 0.4998, 0.3332, 0.1666, 0.8329, 0.6664, 0.4998, 0.3332, 0.1666, 0.8329, 0.6663, 0.4998, 0.3332, 0.1666, 0.8329, 0.6664, 0.4998, 0.3332, 0.1666, 0.8329, 0.6664, 0.4998, 0.3332, 0.1666, 0.8329, 0.6664, 0.4998, 0.3332, 0.1666, 0.8329, 0.6663, 0.4998, 0.3332, 0.1666, 0.8329, 0.6664, 0.4998, 0.3332, 0.1666, 0.8329, 0.6664, 0.4998, 0.3332, 0.1666, 0.8329, 0.6664, 0.4998, 0.3332, 0.1666, 0.8329, 0.6663, 0.4998, 0.3332, 0.1666, 0.8329, 0.6664, 0.4998, 0.3332, 0.1666]): _vg.add([_i], _w, 'REPLACE')
_m = ob_cylinder_002.modifiers.new('Armature', 'ARMATURE')
_m = ob_cylinder_002.modifiers.new('Armature.001', 'ARMATURE')
ob_lamp.location = (4.076, 1.005, 5.904)
ob_lamp.rotation_euler = (0.6503, 0.05522, 1.866)
ob_lamp.lock_rotations_4d = False
ob_lamp.empty_display_type = 'ARROWS'
ob_lamp.color = (0.0, 0.0, 0.0, 0.0)
ob_lamp.lineart.crease_threshold = 0.0
ob_camera.location = (7.481, -6.508, 5.344)
ob_camera.rotation_euler = (1.109, 0.0, 0.8149)
ob_camera.lock_rotations_4d = False
ob_camera.empty_display_type = 'ARROWS'
ob_camera.color = (0.0, 0.0, 0.0, 0.0)
ob_camera.display_type = 'WIRE'
ob_camera.lineart.crease_threshold = 0.0

# ---- collection membership
col_collection_1.objects.link(ob_cylinder_002)
col_collection_1.objects.link(ob_lamp)
col_collection_1.objects.link(ob_camera)

# ---- scene / render settings (as saved in the file)
scene.camera = ob_camera
scene.frame_start = 1; scene.frame_end = 250; scene.frame_set(1)
scene.render.engine = 'BLENDER_EEVEE_NEXT'
scene.render.resolution_percentage = 50
scene.render.dither_intensity = 0.0
scene.cycles.use_denoising = False
scene.cycles.samples = 128
scene.cycles.sampling_pattern = 'TABULATED_SOBOL'
scene.cycles.use_adaptive_sampling = False
scene.cycles.use_light_tree = False
scene.cycles.blur_glossy = 0.0
scene.cycles.sample_clamp_indirect = 0.0
scene.view_settings.view_transform = 'Standard'
bpy.context.view_layer.update()

